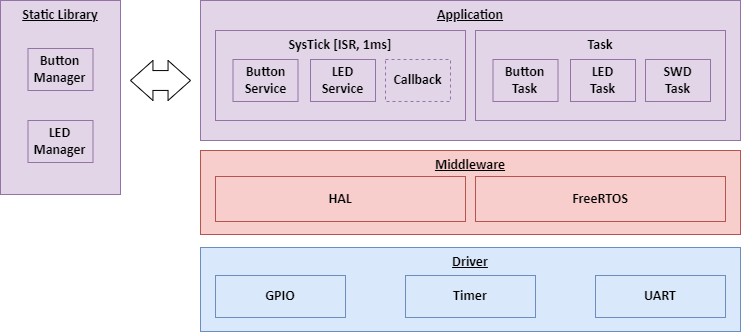

The diagram above was exported from draw.io. Its source (the exported page's mxGraphModel, read from the mxfile embedded in the PNG):
<mxGraphModel dx="989" dy="582" grid="1" gridSize="10" guides="1" tooltips="1" connect="1" arrows="1" fold="1" page="1" pageScale="1" pageWidth="1169" pageHeight="827" math="0" shadow="0">
  <root>
    <mxCell id="0" />
    <mxCell id="1" parent="0" />
    <mxCell id="AKqEPxBZ5IikTeIq36ND-24" value="Driver" style="rounded=0;whiteSpace=wrap;html=1;fillColor=#dae8fc;strokeColor=#6c8ebf;verticalAlign=top;fontFamily=Calibri;fontSize=14;fontStyle=5" vertex="1" parent="1">
      <mxGeometry x="240" y="287" width="540" height="84" as="geometry" />
    </mxCell>
    <mxCell id="AKqEPxBZ5IikTeIq36ND-25" value="GPIO" style="rounded=0;whiteSpace=wrap;html=1;fillColor=#dae8fc;strokeColor=#6c8ebf;verticalAlign=middle;fontFamily=Calibri;fontSize=14;fontStyle=1" vertex="1" parent="1">
      <mxGeometry x="255" y="315" width="130" height="42" as="geometry" />
    </mxCell>
    <mxCell id="AKqEPxBZ5IikTeIq36ND-26" value="Timer" style="rounded=0;whiteSpace=wrap;html=1;fillColor=#dae8fc;strokeColor=#6c8ebf;verticalAlign=middle;fontFamily=Calibri;fontSize=14;fontStyle=1" vertex="1" parent="1">
      <mxGeometry x="445" y="315" width="130" height="42" as="geometry" />
    </mxCell>
    <mxCell id="AKqEPxBZ5IikTeIq36ND-27" value="UART" style="rounded=0;whiteSpace=wrap;html=1;fillColor=#dae8fc;strokeColor=#6c8ebf;verticalAlign=middle;fontFamily=Calibri;fontSize=14;fontStyle=1" vertex="1" parent="1">
      <mxGeometry x="635" y="315" width="130" height="42" as="geometry" />
    </mxCell>
    <mxCell id="AKqEPxBZ5IikTeIq36ND-31" value="Static Library" style="rounded=0;whiteSpace=wrap;html=1;flipV=0;fontFamily=Calibri;fontStyle=5;fillColor=#e1d5e7;strokeColor=#9673a6;verticalAlign=top;fontSize=14;" vertex="1" parent="1">
      <mxGeometry x="40" y="40" width="120" height="194" as="geometry" />
    </mxCell>
    <mxCell id="AKqEPxBZ5IikTeIq36ND-32" value="Button&lt;div&gt;Manager&lt;/div&gt;" style="rounded=0;whiteSpace=wrap;html=1;flipV=0;fontFamily=Calibri;fontStyle=1;fillColor=#e1d5e7;strokeColor=#9673a6;fontSize=14;" vertex="1" parent="1">
      <mxGeometry x="67.5" y="88" width="65" height="42" as="geometry" />
    </mxCell>
    <mxCell id="AKqEPxBZ5IikTeIq36ND-33" value="LED&lt;div style=&quot;font-size: 14px;&quot;&gt;Manager&lt;/div&gt;" style="rounded=0;whiteSpace=wrap;html=1;flipV=0;fontFamily=Calibri;fontStyle=1;fillColor=#e1d5e7;strokeColor=#9673a6;fontSize=14;" vertex="1" parent="1">
      <mxGeometry x="67.5" y="160" width="65" height="42" as="geometry" />
    </mxCell>
    <mxCell id="AKqEPxBZ5IikTeIq36ND-40" value="Middleware" style="rounded=0;whiteSpace=wrap;html=1;fillColor=#f8cecc;strokeColor=#b85450;verticalAlign=top;fontFamily=Calibri;fontSize=14;fontStyle=5" vertex="1" parent="1">
      <mxGeometry x="240" y="190" width="540" height="84" as="geometry" />
    </mxCell>
    <mxCell id="AKqEPxBZ5IikTeIq36ND-41" value="HAL" style="rounded=0;whiteSpace=wrap;html=1;horizontal=1;verticalAlign=middle;flipV=0;fontFamily=Calibri;fontStyle=1;fillColor=#f8cecc;strokeColor=#b85450;fontSize=14;" vertex="1" parent="1">
      <mxGeometry x="255" y="216" width="250" height="45" as="geometry" />
    </mxCell>
    <mxCell id="AKqEPxBZ5IikTeIq36ND-42" value="FreeRTOS" style="rounded=0;whiteSpace=wrap;html=1;horizontal=1;verticalAlign=middle;flipV=0;fontFamily=Calibri;fontStyle=1;fillColor=#f8cecc;strokeColor=#b85450;fontSize=14;" vertex="1" parent="1">
      <mxGeometry x="515" y="216" width="250" height="45" as="geometry" />
    </mxCell>
    <mxCell id="AKqEPxBZ5IikTeIq36ND-43" value="Application" style="rounded=0;whiteSpace=wrap;html=1;fillColor=#e1d5e7;strokeColor=#9673a6;verticalAlign=top;fontFamily=Calibri;fontSize=14;fontStyle=5" vertex="1" parent="1">
      <mxGeometry x="240" y="40" width="540" height="140" as="geometry" />
    </mxCell>
    <mxCell id="AKqEPxBZ5IikTeIq36ND-44" value="SysTick [ISR, 1ms]" style="rounded=0;whiteSpace=wrap;html=1;flipV=0;fontFamily=Calibri;fontStyle=1;fillColor=#e1d5e7;strokeColor=#9673a6;verticalAlign=top;fontSize=14;" vertex="1" parent="1">
      <mxGeometry x="255" y="70" width="250" height="90" as="geometry" />
    </mxCell>
    <mxCell id="AKqEPxBZ5IikTeIq36ND-45" value="Button&lt;div style=&quot;font-size: 14px;&quot;&gt;Service&lt;/div&gt;" style="rounded=0;whiteSpace=wrap;html=1;flipV=0;fontFamily=Calibri;fontStyle=1;fillColor=#e1d5e7;strokeColor=#9673a6;fontSize=14;" vertex="1" parent="1">
      <mxGeometry x="272.5" y="99" width="65" height="42" as="geometry" />
    </mxCell>
    <mxCell id="AKqEPxBZ5IikTeIq36ND-46" value="LED&lt;div style=&quot;font-size: 14px;&quot;&gt;Service&lt;/div&gt;" style="rounded=0;whiteSpace=wrap;html=1;flipV=0;fontFamily=Calibri;fontStyle=1;fillColor=#e1d5e7;strokeColor=#9673a6;fontSize=14;" vertex="1" parent="1">
      <mxGeometry x="350" y="99" width="65" height="42" as="geometry" />
    </mxCell>
    <mxCell id="AKqEPxBZ5IikTeIq36ND-47" value="Callback" style="rounded=0;whiteSpace=wrap;html=1;flipV=0;fontFamily=Calibri;fontStyle=1;fillColor=#e1d5e7;strokeColor=#9673a6;fontSize=14;dashed=1;" vertex="1" parent="1">
      <mxGeometry x="425" y="99" width="65" height="42" as="geometry" />
    </mxCell>
    <mxCell id="AKqEPxBZ5IikTeIq36ND-48" value="Task" style="rounded=0;whiteSpace=wrap;html=1;flipV=0;fontFamily=Calibri;fontStyle=1;fillColor=#e1d5e7;strokeColor=#9673a6;verticalAlign=top;fontSize=14;" vertex="1" parent="1">
      <mxGeometry x="515" y="70" width="250" height="90" as="geometry" />
    </mxCell>
    <mxCell id="AKqEPxBZ5IikTeIq36ND-49" value="Button&lt;div style=&quot;font-size: 14px;&quot;&gt;Task&lt;/div&gt;" style="rounded=0;whiteSpace=wrap;html=1;flipV=0;fontFamily=Calibri;fontStyle=1;fillColor=#e1d5e7;strokeColor=#9673a6;fontSize=14;" vertex="1" parent="1">
      <mxGeometry x="532.5" y="99" width="65" height="42" as="geometry" />
    </mxCell>
    <mxCell id="AKqEPxBZ5IikTeIq36ND-50" value="LED&lt;div style=&quot;font-size: 14px;&quot;&gt;Task&lt;/div&gt;" style="rounded=0;whiteSpace=wrap;html=1;flipV=0;fontFamily=Calibri;fontStyle=1;fillColor=#e1d5e7;strokeColor=#9673a6;fontSize=14;" vertex="1" parent="1">
      <mxGeometry x="610" y="99" width="65" height="42" as="geometry" />
    </mxCell>
    <mxCell id="AKqEPxBZ5IikTeIq36ND-51" value="SWD&lt;div style=&quot;font-size: 14px;&quot;&gt;Task&lt;/div&gt;" style="rounded=0;whiteSpace=wrap;html=1;flipV=0;fontFamily=Calibri;fontStyle=1;fillColor=#e1d5e7;strokeColor=#9673a6;fontSize=14;" vertex="1" parent="1">
      <mxGeometry x="685" y="99" width="65" height="42" as="geometry" />
    </mxCell>
    <mxCell id="AKqEPxBZ5IikTeIq36ND-52" value="" style="shape=doubleArrow;whiteSpace=wrap;html=1;arrowWidth=0.4965517241379274;arrowSize=0.3741379310344816;" vertex="1" parent="1">
      <mxGeometry x="170" y="100" width="60" height="40" as="geometry" />
    </mxCell>
  </root>
</mxGraphModel>